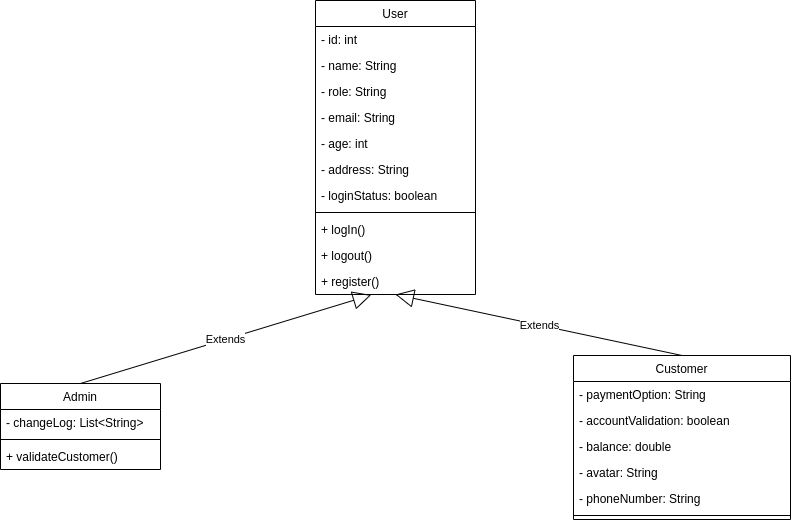

The diagram above was exported from draw.io. Its source (the exported page's mxGraphModel, read from the mxfile embedded in the PNG):
<mxGraphModel dx="2047" dy="1278" grid="0" gridSize="10" guides="1" tooltips="1" connect="1" arrows="1" fold="1" page="0" pageScale="1" pageWidth="827" pageHeight="1169" math="0" shadow="0">
  <root>
    <mxCell id="WIyWlLk6GJQsqaUBKTNV-0" />
    <mxCell id="WIyWlLk6GJQsqaUBKTNV-1" parent="WIyWlLk6GJQsqaUBKTNV-0" />
    <mxCell id="anDyzXIUjx7jO9J__jX8-0" value="&lt;span style=&quot;font-weight: normal;&quot;&gt;User&lt;/span&gt;" style="swimlane;fontStyle=1;align=center;verticalAlign=top;childLayout=stackLayout;horizontal=1;startSize=26;horizontalStack=0;resizeParent=1;resizeParentMax=0;resizeLast=0;collapsible=1;marginBottom=0;whiteSpace=wrap;html=1;" parent="WIyWlLk6GJQsqaUBKTNV-1" vertex="1">
      <mxGeometry x="293" y="-33" width="160" height="294" as="geometry" />
    </mxCell>
    <mxCell id="anDyzXIUjx7jO9J__jX8-1" value="- id: int" style="text;strokeColor=none;fillColor=none;align=left;verticalAlign=top;spacingLeft=4;spacingRight=4;overflow=hidden;rotatable=0;points=[[0,0.5],[1,0.5]];portConstraint=eastwest;whiteSpace=wrap;html=1;" parent="anDyzXIUjx7jO9J__jX8-0" vertex="1">
      <mxGeometry y="26" width="160" height="26" as="geometry" />
    </mxCell>
    <mxCell id="anDyzXIUjx7jO9J__jX8-4" value="- name: String" style="text;strokeColor=none;fillColor=none;align=left;verticalAlign=top;spacingLeft=4;spacingRight=4;overflow=hidden;rotatable=0;points=[[0,0.5],[1,0.5]];portConstraint=eastwest;whiteSpace=wrap;html=1;" parent="anDyzXIUjx7jO9J__jX8-0" vertex="1">
      <mxGeometry y="52" width="160" height="26" as="geometry" />
    </mxCell>
    <mxCell id="anDyzXIUjx7jO9J__jX8-9" value="- role: String" style="text;strokeColor=none;fillColor=none;align=left;verticalAlign=top;spacingLeft=4;spacingRight=4;overflow=hidden;rotatable=0;points=[[0,0.5],[1,0.5]];portConstraint=eastwest;whiteSpace=wrap;html=1;" parent="anDyzXIUjx7jO9J__jX8-0" vertex="1">
      <mxGeometry y="78" width="160" height="26" as="geometry" />
    </mxCell>
    <mxCell id="anDyzXIUjx7jO9J__jX8-8" value="- email: String" style="text;strokeColor=none;fillColor=none;align=left;verticalAlign=top;spacingLeft=4;spacingRight=4;overflow=hidden;rotatable=0;points=[[0,0.5],[1,0.5]];portConstraint=eastwest;whiteSpace=wrap;html=1;" parent="anDyzXIUjx7jO9J__jX8-0" vertex="1">
      <mxGeometry y="104" width="160" height="26" as="geometry" />
    </mxCell>
    <mxCell id="anDyzXIUjx7jO9J__jX8-7" value="- age: int" style="text;strokeColor=none;fillColor=none;align=left;verticalAlign=top;spacingLeft=4;spacingRight=4;overflow=hidden;rotatable=0;points=[[0,0.5],[1,0.5]];portConstraint=eastwest;whiteSpace=wrap;html=1;" parent="anDyzXIUjx7jO9J__jX8-0" vertex="1">
      <mxGeometry y="130" width="160" height="26" as="geometry" />
    </mxCell>
    <mxCell id="anDyzXIUjx7jO9J__jX8-6" value="- address: String" style="text;strokeColor=none;fillColor=none;align=left;verticalAlign=top;spacingLeft=4;spacingRight=4;overflow=hidden;rotatable=0;points=[[0,0.5],[1,0.5]];portConstraint=eastwest;whiteSpace=wrap;html=1;" parent="anDyzXIUjx7jO9J__jX8-0" vertex="1">
      <mxGeometry y="156" width="160" height="26" as="geometry" />
    </mxCell>
    <mxCell id="anDyzXIUjx7jO9J__jX8-5" value="- loginStatus: boolean" style="text;strokeColor=none;fillColor=none;align=left;verticalAlign=top;spacingLeft=4;spacingRight=4;overflow=hidden;rotatable=0;points=[[0,0.5],[1,0.5]];portConstraint=eastwest;whiteSpace=wrap;html=1;" parent="anDyzXIUjx7jO9J__jX8-0" vertex="1">
      <mxGeometry y="182" width="160" height="26" as="geometry" />
    </mxCell>
    <mxCell id="anDyzXIUjx7jO9J__jX8-2" value="" style="line;strokeWidth=1;fillColor=none;align=left;verticalAlign=middle;spacingTop=-1;spacingLeft=3;spacingRight=3;rotatable=0;labelPosition=right;points=[];portConstraint=eastwest;strokeColor=inherit;" parent="anDyzXIUjx7jO9J__jX8-0" vertex="1">
      <mxGeometry y="208" width="160" height="8" as="geometry" />
    </mxCell>
    <mxCell id="anDyzXIUjx7jO9J__jX8-3" value="+ logIn()" style="text;strokeColor=none;fillColor=none;align=left;verticalAlign=top;spacingLeft=4;spacingRight=4;overflow=hidden;rotatable=0;points=[[0,0.5],[1,0.5]];portConstraint=eastwest;whiteSpace=wrap;html=1;" parent="anDyzXIUjx7jO9J__jX8-0" vertex="1">
      <mxGeometry y="216" width="160" height="26" as="geometry" />
    </mxCell>
    <mxCell id="anDyzXIUjx7jO9J__jX8-33" value="+ logout()" style="text;strokeColor=none;fillColor=none;align=left;verticalAlign=top;spacingLeft=4;spacingRight=4;overflow=hidden;rotatable=0;points=[[0,0.5],[1,0.5]];portConstraint=eastwest;whiteSpace=wrap;html=1;" parent="anDyzXIUjx7jO9J__jX8-0" vertex="1">
      <mxGeometry y="242" width="160" height="26" as="geometry" />
    </mxCell>
    <mxCell id="anDyzXIUjx7jO9J__jX8-34" value="+ register()" style="text;strokeColor=none;fillColor=none;align=left;verticalAlign=top;spacingLeft=4;spacingRight=4;overflow=hidden;rotatable=0;points=[[0,0.5],[1,0.5]];portConstraint=eastwest;whiteSpace=wrap;html=1;" parent="anDyzXIUjx7jO9J__jX8-0" vertex="1">
      <mxGeometry y="268" width="160" height="26" as="geometry" />
    </mxCell>
    <mxCell id="anDyzXIUjx7jO9J__jX8-10" value="&lt;span style=&quot;font-weight: normal;&quot;&gt;Admin&lt;/span&gt;" style="swimlane;fontStyle=1;align=center;verticalAlign=top;childLayout=stackLayout;horizontal=1;startSize=26;horizontalStack=0;resizeParent=1;resizeParentMax=0;resizeLast=0;collapsible=1;marginBottom=0;whiteSpace=wrap;html=1;" parent="WIyWlLk6GJQsqaUBKTNV-1" vertex="1">
      <mxGeometry x="-22" y="350" width="160" height="86" as="geometry" />
    </mxCell>
    <mxCell id="anDyzXIUjx7jO9J__jX8-17" value="- changeLog: List&amp;lt;String&amp;gt;" style="text;strokeColor=none;fillColor=none;align=left;verticalAlign=top;spacingLeft=4;spacingRight=4;overflow=hidden;rotatable=0;points=[[0,0.5],[1,0.5]];portConstraint=eastwest;whiteSpace=wrap;html=1;" parent="anDyzXIUjx7jO9J__jX8-10" vertex="1">
      <mxGeometry y="26" width="160" height="26" as="geometry" />
    </mxCell>
    <mxCell id="anDyzXIUjx7jO9J__jX8-18" value="" style="line;strokeWidth=1;fillColor=none;align=left;verticalAlign=middle;spacingTop=-1;spacingLeft=3;spacingRight=3;rotatable=0;labelPosition=right;points=[];portConstraint=eastwest;strokeColor=inherit;" parent="anDyzXIUjx7jO9J__jX8-10" vertex="1">
      <mxGeometry y="52" width="160" height="8" as="geometry" />
    </mxCell>
    <mxCell id="anDyzXIUjx7jO9J__jX8-19" value="+ validateCustomer()&amp;nbsp;" style="text;strokeColor=none;fillColor=none;align=left;verticalAlign=top;spacingLeft=4;spacingRight=4;overflow=hidden;rotatable=0;points=[[0,0.5],[1,0.5]];portConstraint=eastwest;whiteSpace=wrap;html=1;" parent="anDyzXIUjx7jO9J__jX8-10" vertex="1">
      <mxGeometry y="60" width="160" height="26" as="geometry" />
    </mxCell>
    <mxCell id="anDyzXIUjx7jO9J__jX8-20" value="&lt;span style=&quot;font-weight: normal;&quot;&gt;Customer&lt;/span&gt;" style="swimlane;fontStyle=1;align=center;verticalAlign=top;childLayout=stackLayout;horizontal=1;startSize=26;horizontalStack=0;resizeParent=1;resizeParentMax=0;resizeLast=0;collapsible=1;marginBottom=0;whiteSpace=wrap;html=1;" parent="WIyWlLk6GJQsqaUBKTNV-1" vertex="1">
      <mxGeometry x="551" y="322" width="217" height="164" as="geometry" />
    </mxCell>
    <mxCell id="anDyzXIUjx7jO9J__jX8-21" value="- paymentOption: String" style="text;strokeColor=none;fillColor=none;align=left;verticalAlign=top;spacingLeft=4;spacingRight=4;overflow=hidden;rotatable=0;points=[[0,0.5],[1,0.5]];portConstraint=eastwest;whiteSpace=wrap;html=1;" parent="anDyzXIUjx7jO9J__jX8-20" vertex="1">
      <mxGeometry y="26" width="217" height="26" as="geometry" />
    </mxCell>
    <mxCell id="anDyzXIUjx7jO9J__jX8-22" value="- accountValidation: boolean" style="text;strokeColor=none;fillColor=none;align=left;verticalAlign=top;spacingLeft=4;spacingRight=4;overflow=hidden;rotatable=0;points=[[0,0.5],[1,0.5]];portConstraint=eastwest;whiteSpace=wrap;html=1;" parent="anDyzXIUjx7jO9J__jX8-20" vertex="1">
      <mxGeometry y="52" width="217" height="26" as="geometry" />
    </mxCell>
    <mxCell id="anDyzXIUjx7jO9J__jX8-23" value="- balance: double" style="text;strokeColor=none;fillColor=none;align=left;verticalAlign=top;spacingLeft=4;spacingRight=4;overflow=hidden;rotatable=0;points=[[0,0.5],[1,0.5]];portConstraint=eastwest;whiteSpace=wrap;html=1;" parent="anDyzXIUjx7jO9J__jX8-20" vertex="1">
      <mxGeometry y="78" width="217" height="26" as="geometry" />
    </mxCell>
    <mxCell id="anDyzXIUjx7jO9J__jX8-24" value="- avatar: String" style="text;strokeColor=none;fillColor=none;align=left;verticalAlign=top;spacingLeft=4;spacingRight=4;overflow=hidden;rotatable=0;points=[[0,0.5],[1,0.5]];portConstraint=eastwest;whiteSpace=wrap;html=1;" parent="anDyzXIUjx7jO9J__jX8-20" vertex="1">
      <mxGeometry y="104" width="217" height="26" as="geometry" />
    </mxCell>
    <mxCell id="anDyzXIUjx7jO9J__jX8-25" value="- phoneNumber: String" style="text;strokeColor=none;fillColor=none;align=left;verticalAlign=top;spacingLeft=4;spacingRight=4;overflow=hidden;rotatable=0;points=[[0,0.5],[1,0.5]];portConstraint=eastwest;whiteSpace=wrap;html=1;" parent="anDyzXIUjx7jO9J__jX8-20" vertex="1">
      <mxGeometry y="130" width="217" height="26" as="geometry" />
    </mxCell>
    <mxCell id="anDyzXIUjx7jO9J__jX8-28" value="" style="line;strokeWidth=1;fillColor=none;align=left;verticalAlign=middle;spacingTop=-1;spacingLeft=3;spacingRight=3;rotatable=0;labelPosition=right;points=[];portConstraint=eastwest;strokeColor=inherit;" parent="anDyzXIUjx7jO9J__jX8-20" vertex="1">
      <mxGeometry y="156" width="217" height="8" as="geometry" />
    </mxCell>
    <mxCell id="anDyzXIUjx7jO9J__jX8-30" value="Extends" style="endArrow=block;endSize=16;endFill=0;html=1;rounded=0;entryX=0.5;entryY=1;entryDx=0;entryDy=0;exitX=0.5;exitY=0;exitDx=0;exitDy=0;" parent="WIyWlLk6GJQsqaUBKTNV-1" source="anDyzXIUjx7jO9J__jX8-20" target="anDyzXIUjx7jO9J__jX8-0" edge="1">
      <mxGeometry width="160" relative="1" as="geometry">
        <mxPoint x="176" y="350" as="sourcePoint" />
        <mxPoint x="336" y="350" as="targetPoint" />
      </mxGeometry>
    </mxCell>
    <mxCell id="anDyzXIUjx7jO9J__jX8-31" value="Extends" style="endArrow=block;endSize=16;endFill=0;html=1;rounded=0;exitX=0.5;exitY=0;exitDx=0;exitDy=0;entryX=0.348;entryY=1.018;entryDx=0;entryDy=0;entryPerimeter=0;" parent="WIyWlLk6GJQsqaUBKTNV-1" source="anDyzXIUjx7jO9J__jX8-10" target="anDyzXIUjx7jO9J__jX8-34" edge="1">
      <mxGeometry width="160" relative="1" as="geometry">
        <mxPoint x="475" y="354" as="sourcePoint" />
        <mxPoint x="342.1200000000001" y="290.1460000000002" as="targetPoint" />
      </mxGeometry>
    </mxCell>
  </root>
</mxGraphModel>